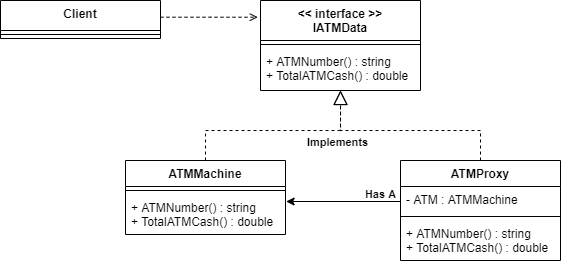

The diagram above was exported from draw.io. Its source (the exported page's mxGraphModel, read from the mxfile embedded in the PNG):
<mxGraphModel dx="621" dy="461" grid="1" gridSize="10" guides="1" tooltips="1" connect="1" arrows="1" fold="1" page="1" pageScale="1" pageWidth="850" pageHeight="1100" math="0" shadow="0">
  <root>
    <mxCell id="0" />
    <mxCell id="1" parent="0" />
    <mxCell id="ONR9yLyBa0eyqJ3_Zh2O-1" value="&lt;&lt; interface &gt;&gt;&#10;IATMData" style="swimlane;fontStyle=1;align=center;verticalAlign=top;childLayout=stackLayout;horizontal=1;startSize=40;horizontalStack=0;resizeParent=1;resizeParentMax=0;resizeLast=0;collapsible=1;marginBottom=0;" vertex="1" parent="1">
      <mxGeometry x="400" y="80" width="160" height="90" as="geometry" />
    </mxCell>
    <mxCell id="ONR9yLyBa0eyqJ3_Zh2O-3" value="" style="line;strokeWidth=1;fillColor=none;align=left;verticalAlign=middle;spacingTop=-1;spacingLeft=3;spacingRight=3;rotatable=0;labelPosition=right;points=[];portConstraint=eastwest;" vertex="1" parent="ONR9yLyBa0eyqJ3_Zh2O-1">
      <mxGeometry y="40" width="160" height="8" as="geometry" />
    </mxCell>
    <mxCell id="ONR9yLyBa0eyqJ3_Zh2O-4" value="+ ATMNumber() : string&#10;+ TotalATMCash() : double" style="text;strokeColor=none;fillColor=none;align=left;verticalAlign=top;spacingLeft=4;spacingRight=4;overflow=hidden;rotatable=0;points=[[0,0.5],[1,0.5]];portConstraint=eastwest;" vertex="1" parent="ONR9yLyBa0eyqJ3_Zh2O-1">
      <mxGeometry y="48" width="160" height="42" as="geometry" />
    </mxCell>
    <mxCell id="ONR9yLyBa0eyqJ3_Zh2O-14" style="edgeStyle=orthogonalEdgeStyle;rounded=0;orthogonalLoop=1;jettySize=auto;html=1;exitX=0.5;exitY=0;exitDx=0;exitDy=0;dashed=1;endArrow=block;endFill=0;endSize=12;" edge="1" parent="1" source="ONR9yLyBa0eyqJ3_Zh2O-5">
      <mxGeometry relative="1" as="geometry">
        <mxPoint x="480" y="170" as="targetPoint" />
      </mxGeometry>
    </mxCell>
    <mxCell id="ONR9yLyBa0eyqJ3_Zh2O-5" value="ATMProxy" style="swimlane;fontStyle=1;align=center;verticalAlign=top;childLayout=stackLayout;horizontal=1;startSize=26;horizontalStack=0;resizeParent=1;resizeParentMax=0;resizeLast=0;collapsible=1;marginBottom=0;" vertex="1" parent="1">
      <mxGeometry x="540" y="240" width="160" height="100" as="geometry" />
    </mxCell>
    <mxCell id="ONR9yLyBa0eyqJ3_Zh2O-6" value="- ATM : ATMMachine" style="text;strokeColor=none;fillColor=none;align=left;verticalAlign=top;spacingLeft=4;spacingRight=4;overflow=hidden;rotatable=0;points=[[0,0.5],[1,0.5]];portConstraint=eastwest;" vertex="1" parent="ONR9yLyBa0eyqJ3_Zh2O-5">
      <mxGeometry y="26" width="160" height="26" as="geometry" />
    </mxCell>
    <mxCell id="ONR9yLyBa0eyqJ3_Zh2O-7" value="" style="line;strokeWidth=1;fillColor=none;align=left;verticalAlign=middle;spacingTop=-1;spacingLeft=3;spacingRight=3;rotatable=0;labelPosition=right;points=[];portConstraint=eastwest;" vertex="1" parent="ONR9yLyBa0eyqJ3_Zh2O-5">
      <mxGeometry y="52" width="160" height="8" as="geometry" />
    </mxCell>
    <mxCell id="ONR9yLyBa0eyqJ3_Zh2O-8" value="+ ATMNumber() : string&#10;+ TotalATMCash() : double" style="text;strokeColor=none;fillColor=none;align=left;verticalAlign=top;spacingLeft=4;spacingRight=4;overflow=hidden;rotatable=0;points=[[0,0.5],[1,0.5]];portConstraint=eastwest;" vertex="1" parent="ONR9yLyBa0eyqJ3_Zh2O-5">
      <mxGeometry y="60" width="160" height="40" as="geometry" />
    </mxCell>
    <mxCell id="ONR9yLyBa0eyqJ3_Zh2O-13" style="edgeStyle=orthogonalEdgeStyle;rounded=0;orthogonalLoop=1;jettySize=auto;html=1;entryX=0.5;entryY=1;entryDx=0;entryDy=0;entryPerimeter=0;dashed=1;endArrow=block;endFill=0;endSize=12;" edge="1" parent="1" source="ONR9yLyBa0eyqJ3_Zh2O-9" target="ONR9yLyBa0eyqJ3_Zh2O-4">
      <mxGeometry relative="1" as="geometry" />
    </mxCell>
    <mxCell id="ONR9yLyBa0eyqJ3_Zh2O-15" value="&lt;b&gt;Implements&lt;/b&gt;" style="edgeLabel;html=1;align=center;verticalAlign=middle;resizable=0;points=[];" vertex="1" connectable="0" parent="ONR9yLyBa0eyqJ3_Zh2O-13">
      <mxGeometry x="0.5762" relative="1" as="geometry">
        <mxPoint x="-0.03" y="11.71" as="offset" />
      </mxGeometry>
    </mxCell>
    <mxCell id="ONR9yLyBa0eyqJ3_Zh2O-9" value="ATMMachine" style="swimlane;fontStyle=1;align=center;verticalAlign=top;childLayout=stackLayout;horizontal=1;startSize=26;horizontalStack=0;resizeParent=1;resizeParentMax=0;resizeLast=0;collapsible=1;marginBottom=0;" vertex="1" parent="1">
      <mxGeometry x="265" y="240" width="160" height="74" as="geometry" />
    </mxCell>
    <mxCell id="ONR9yLyBa0eyqJ3_Zh2O-11" value="" style="line;strokeWidth=1;fillColor=none;align=left;verticalAlign=middle;spacingTop=-1;spacingLeft=3;spacingRight=3;rotatable=0;labelPosition=right;points=[];portConstraint=eastwest;" vertex="1" parent="ONR9yLyBa0eyqJ3_Zh2O-9">
      <mxGeometry y="26" width="160" height="8" as="geometry" />
    </mxCell>
    <mxCell id="ONR9yLyBa0eyqJ3_Zh2O-12" value="+ ATMNumber() : string&#10;+ TotalATMCash() : double" style="text;strokeColor=none;fillColor=none;align=left;verticalAlign=top;spacingLeft=4;spacingRight=4;overflow=hidden;rotatable=0;points=[[0,0.5],[1,0.5]];portConstraint=eastwest;" vertex="1" parent="ONR9yLyBa0eyqJ3_Zh2O-9">
      <mxGeometry y="34" width="160" height="40" as="geometry" />
    </mxCell>
    <mxCell id="ONR9yLyBa0eyqJ3_Zh2O-16" style="edgeStyle=orthogonalEdgeStyle;rounded=0;orthogonalLoop=1;jettySize=auto;html=1;exitX=0;exitY=0.5;exitDx=0;exitDy=0;entryX=1.004;entryY=0.175;entryDx=0;entryDy=0;entryPerimeter=0;endArrow=classic;endFill=1;endSize=6;" edge="1" parent="1" source="ONR9yLyBa0eyqJ3_Zh2O-6" target="ONR9yLyBa0eyqJ3_Zh2O-12">
      <mxGeometry relative="1" as="geometry">
        <Array as="points">
          <mxPoint x="540" y="281" />
        </Array>
      </mxGeometry>
    </mxCell>
    <mxCell id="ONR9yLyBa0eyqJ3_Zh2O-17" value="&lt;b&gt;Has A&lt;/b&gt;" style="edgeLabel;html=1;align=center;verticalAlign=middle;resizable=0;points=[];" vertex="1" connectable="0" parent="ONR9yLyBa0eyqJ3_Zh2O-16">
      <mxGeometry x="-0.8817" y="-2" relative="1" as="geometry">
        <mxPoint x="-15.17" y="-5" as="offset" />
      </mxGeometry>
    </mxCell>
    <mxCell id="ONR9yLyBa0eyqJ3_Zh2O-22" style="edgeStyle=orthogonalEdgeStyle;rounded=0;orthogonalLoop=1;jettySize=auto;html=1;entryX=-0.017;entryY=0.186;entryDx=0;entryDy=0;entryPerimeter=0;endArrow=open;endFill=0;endSize=6;dashed=1;" edge="1" parent="1" source="ONR9yLyBa0eyqJ3_Zh2O-18" target="ONR9yLyBa0eyqJ3_Zh2O-1">
      <mxGeometry relative="1" as="geometry">
        <Array as="points">
          <mxPoint x="350" y="97" />
        </Array>
      </mxGeometry>
    </mxCell>
    <mxCell id="ONR9yLyBa0eyqJ3_Zh2O-18" value="Client" style="swimlane;fontStyle=1;align=center;verticalAlign=top;childLayout=stackLayout;horizontal=1;startSize=30;horizontalStack=0;resizeParent=1;resizeParentMax=0;resizeLast=0;collapsible=1;marginBottom=0;" vertex="1" parent="1">
      <mxGeometry x="140" y="80" width="160" height="38" as="geometry" />
    </mxCell>
    <mxCell id="ONR9yLyBa0eyqJ3_Zh2O-20" value="" style="line;strokeWidth=1;fillColor=none;align=left;verticalAlign=middle;spacingTop=-1;spacingLeft=3;spacingRight=3;rotatable=0;labelPosition=right;points=[];portConstraint=eastwest;" vertex="1" parent="ONR9yLyBa0eyqJ3_Zh2O-18">
      <mxGeometry y="30" width="160" height="8" as="geometry" />
    </mxCell>
  </root>
</mxGraphModel>